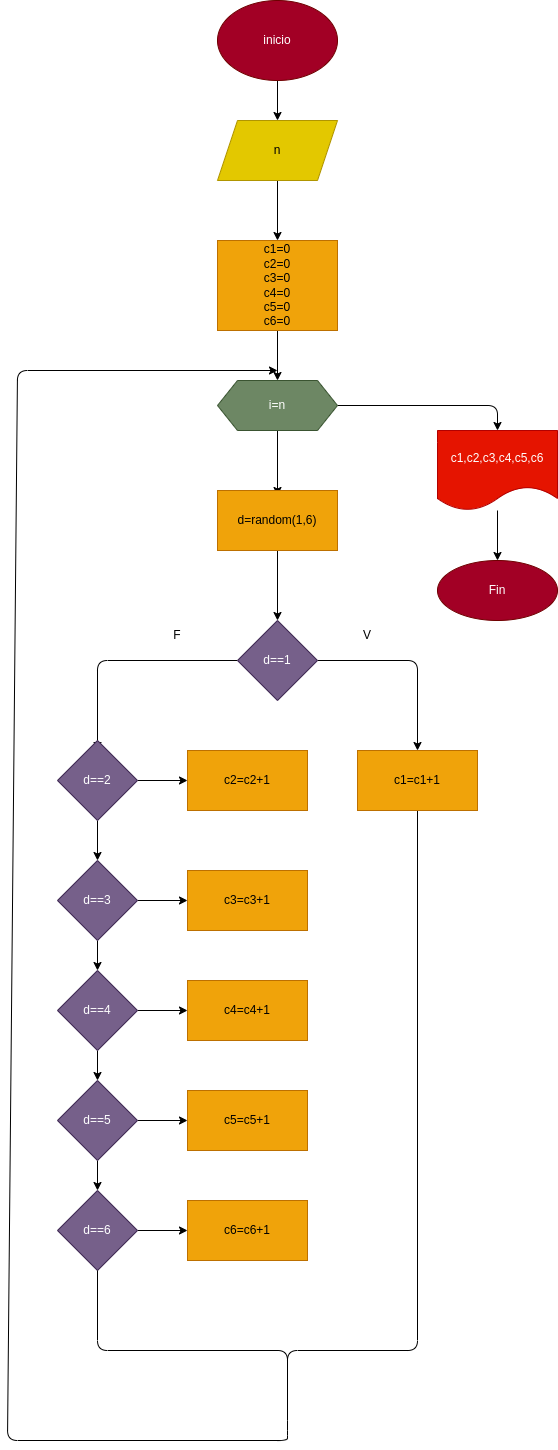

The diagram above was exported from draw.io. Its source (the exported page's mxGraphModel, read from the mxfile embedded in the PNG):
<mxGraphModel dx="752" dy="548" grid="1" gridSize="10" guides="1" tooltips="1" connect="1" arrows="1" fold="1" page="1" pageScale="1" pageWidth="850" pageHeight="1100" math="0" shadow="0">
  <root>
    <mxCell id="0" />
    <mxCell id="1" parent="0" />
    <mxCell id="5" value="" style="edgeStyle=none;html=1;" edge="1" parent="1" source="3" target="4">
      <mxGeometry relative="1" as="geometry" />
    </mxCell>
    <mxCell id="3" value="inicio" style="ellipse;whiteSpace=wrap;html=1;fillColor=#a20025;fontColor=#ffffff;strokeColor=#6F0000;" vertex="1" parent="1">
      <mxGeometry x="240" y="50" width="120" height="80" as="geometry" />
    </mxCell>
    <mxCell id="7" value="" style="edgeStyle=none;html=1;" edge="1" parent="1" source="4" target="6">
      <mxGeometry relative="1" as="geometry" />
    </mxCell>
    <mxCell id="4" value="n" style="shape=parallelogram;perimeter=parallelogramPerimeter;whiteSpace=wrap;html=1;fixedSize=1;fillColor=#e3c800;strokeColor=#B09500;fontColor=#000000;" vertex="1" parent="1">
      <mxGeometry x="240" y="170" width="120" height="60" as="geometry" />
    </mxCell>
    <mxCell id="10" value="" style="edgeStyle=none;html=1;" edge="1" parent="1" source="6" target="9">
      <mxGeometry relative="1" as="geometry" />
    </mxCell>
    <mxCell id="6" value="c1=0&lt;br&gt;c2=0&lt;br&gt;c3=0&lt;br&gt;c4=0&lt;br&gt;c5=0&lt;br&gt;c6=0" style="whiteSpace=wrap;html=1;fillColor=#f0a30a;fontColor=#000000;strokeColor=#BD7000;" vertex="1" parent="1">
      <mxGeometry x="240" y="290" width="120" height="90" as="geometry" />
    </mxCell>
    <mxCell id="13" value="" style="edgeStyle=none;html=1;" edge="1" parent="1" source="9">
      <mxGeometry relative="1" as="geometry">
        <mxPoint x="300" y="545" as="targetPoint" />
      </mxGeometry>
    </mxCell>
    <mxCell id="46" style="edgeStyle=none;html=1;exitX=1;exitY=0.5;exitDx=0;exitDy=0;" edge="1" parent="1" source="9" target="47">
      <mxGeometry relative="1" as="geometry">
        <mxPoint x="520" y="520" as="targetPoint" />
        <Array as="points">
          <mxPoint x="520" y="455" />
        </Array>
      </mxGeometry>
    </mxCell>
    <mxCell id="9" value="i=n" style="shape=hexagon;perimeter=hexagonPerimeter2;whiteSpace=wrap;html=1;fixedSize=1;fillColor=#6d8764;fontColor=#ffffff;strokeColor=#3A5431;" vertex="1" parent="1">
      <mxGeometry x="240" y="430" width="120" height="50" as="geometry" />
    </mxCell>
    <mxCell id="16" value="" style="edgeStyle=none;html=1;" edge="1" parent="1" source="14" target="15">
      <mxGeometry relative="1" as="geometry" />
    </mxCell>
    <mxCell id="14" value="d=random(1,6)" style="rounded=0;whiteSpace=wrap;html=1;fillColor=#f0a30a;fontColor=#000000;strokeColor=#BD7000;" vertex="1" parent="1">
      <mxGeometry x="240" y="540" width="120" height="60" as="geometry" />
    </mxCell>
    <mxCell id="17" style="edgeStyle=none;html=1;exitX=1;exitY=0.5;exitDx=0;exitDy=0;" edge="1" parent="1" source="15" target="18">
      <mxGeometry relative="1" as="geometry">
        <mxPoint x="440" y="770" as="targetPoint" />
        <Array as="points">
          <mxPoint x="440" y="710" />
        </Array>
      </mxGeometry>
    </mxCell>
    <mxCell id="20" style="edgeStyle=none;html=1;exitX=0;exitY=0.5;exitDx=0;exitDy=0;" edge="1" parent="1" source="15">
      <mxGeometry relative="1" as="geometry">
        <mxPoint x="120" y="800" as="targetPoint" />
        <Array as="points">
          <mxPoint x="120" y="710" />
        </Array>
      </mxGeometry>
    </mxCell>
    <mxCell id="15" value="d==1" style="rhombus;whiteSpace=wrap;html=1;rounded=0;fillColor=#76608a;fontColor=#ffffff;strokeColor=#432D57;" vertex="1" parent="1">
      <mxGeometry x="260" y="670" width="80" height="80" as="geometry" />
    </mxCell>
    <mxCell id="19" style="edgeStyle=none;html=1;exitX=0.5;exitY=1;exitDx=0;exitDy=0;" edge="1" parent="1" source="18">
      <mxGeometry relative="1" as="geometry">
        <mxPoint x="300" y="420" as="targetPoint" />
        <Array as="points">
          <mxPoint x="440" y="1400" />
          <mxPoint x="310" y="1400" />
          <mxPoint x="310" y="1480" />
          <mxPoint x="310" y="1490" />
          <mxPoint x="30" y="1490" />
          <mxPoint x="40" y="420" />
        </Array>
      </mxGeometry>
    </mxCell>
    <mxCell id="18" value="c1=c1+1" style="rounded=0;whiteSpace=wrap;html=1;fillColor=#f0a30a;fontColor=#000000;strokeColor=#BD7000;" vertex="1" parent="1">
      <mxGeometry x="380" y="800" width="120" height="60" as="geometry" />
    </mxCell>
    <mxCell id="22" value="F" style="text;html=1;strokeColor=none;fillColor=none;align=center;verticalAlign=middle;whiteSpace=wrap;rounded=0;" vertex="1" parent="1">
      <mxGeometry x="170" y="670" width="60" height="30" as="geometry" />
    </mxCell>
    <mxCell id="23" value="V" style="text;html=1;strokeColor=none;fillColor=none;align=center;verticalAlign=middle;whiteSpace=wrap;rounded=0;" vertex="1" parent="1">
      <mxGeometry x="360" y="670" width="60" height="30" as="geometry" />
    </mxCell>
    <mxCell id="27" value="" style="edgeStyle=none;html=1;" edge="1" parent="1" source="25" target="28">
      <mxGeometry relative="1" as="geometry">
        <mxPoint x="210" y="830" as="targetPoint" />
      </mxGeometry>
    </mxCell>
    <mxCell id="30" value="" style="edgeStyle=none;html=1;" edge="1" parent="1" source="25" target="29">
      <mxGeometry relative="1" as="geometry" />
    </mxCell>
    <mxCell id="25" value="d==2" style="rhombus;whiteSpace=wrap;html=1;fillColor=#76608a;fontColor=#ffffff;strokeColor=#432D57;" vertex="1" parent="1">
      <mxGeometry x="80" y="790" width="80" height="80" as="geometry" />
    </mxCell>
    <mxCell id="28" value="c2=c2+1" style="rounded=0;whiteSpace=wrap;html=1;fillColor=#f0a30a;fontColor=#000000;strokeColor=#BD7000;" vertex="1" parent="1">
      <mxGeometry x="210" y="800" width="120" height="60" as="geometry" />
    </mxCell>
    <mxCell id="32" value="" style="edgeStyle=none;html=1;" edge="1" parent="1" source="29" target="31">
      <mxGeometry relative="1" as="geometry" />
    </mxCell>
    <mxCell id="34" value="" style="edgeStyle=none;html=1;" edge="1" parent="1" source="29" target="33">
      <mxGeometry relative="1" as="geometry" />
    </mxCell>
    <mxCell id="29" value="d==3" style="rhombus;whiteSpace=wrap;html=1;fillColor=#76608a;fontColor=#ffffff;strokeColor=#432D57;" vertex="1" parent="1">
      <mxGeometry x="80" y="910" width="80" height="80" as="geometry" />
    </mxCell>
    <mxCell id="31" value="c3=c3+1" style="whiteSpace=wrap;html=1;fillColor=#f0a30a;fontColor=#000000;strokeColor=#BD7000;" vertex="1" parent="1">
      <mxGeometry x="210" y="920" width="120" height="60" as="geometry" />
    </mxCell>
    <mxCell id="36" value="" style="edgeStyle=none;html=1;" edge="1" parent="1" source="33" target="35">
      <mxGeometry relative="1" as="geometry" />
    </mxCell>
    <mxCell id="38" value="" style="edgeStyle=none;html=1;" edge="1" parent="1" source="33" target="37">
      <mxGeometry relative="1" as="geometry" />
    </mxCell>
    <mxCell id="33" value="d==4" style="rhombus;whiteSpace=wrap;html=1;fillColor=#76608a;fontColor=#ffffff;strokeColor=#432D57;" vertex="1" parent="1">
      <mxGeometry x="80" y="1020" width="80" height="80" as="geometry" />
    </mxCell>
    <mxCell id="35" value="c4=c4+1" style="whiteSpace=wrap;html=1;fillColor=#f0a30a;fontColor=#000000;strokeColor=#BD7000;" vertex="1" parent="1">
      <mxGeometry x="210" y="1030" width="120" height="60" as="geometry" />
    </mxCell>
    <mxCell id="40" value="" style="edgeStyle=none;html=1;" edge="1" parent="1" source="37" target="39">
      <mxGeometry relative="1" as="geometry" />
    </mxCell>
    <mxCell id="42" value="" style="edgeStyle=none;html=1;" edge="1" parent="1" source="37" target="41">
      <mxGeometry relative="1" as="geometry" />
    </mxCell>
    <mxCell id="37" value="d==5" style="rhombus;whiteSpace=wrap;html=1;fillColor=#76608a;fontColor=#ffffff;strokeColor=#432D57;" vertex="1" parent="1">
      <mxGeometry x="80" y="1130" width="80" height="80" as="geometry" />
    </mxCell>
    <mxCell id="39" value="c5=c5+1" style="whiteSpace=wrap;html=1;fillColor=#f0a30a;fontColor=#000000;strokeColor=#BD7000;" vertex="1" parent="1">
      <mxGeometry x="210" y="1140" width="120" height="60" as="geometry" />
    </mxCell>
    <mxCell id="44" value="" style="edgeStyle=none;html=1;" edge="1" parent="1" source="41" target="43">
      <mxGeometry relative="1" as="geometry" />
    </mxCell>
    <mxCell id="41" value="d==6" style="rhombus;whiteSpace=wrap;html=1;fillColor=#76608a;fontColor=#ffffff;strokeColor=#432D57;" vertex="1" parent="1">
      <mxGeometry x="80" y="1240" width="80" height="80" as="geometry" />
    </mxCell>
    <mxCell id="43" value="c6=c6+1" style="whiteSpace=wrap;html=1;fillColor=#f0a30a;fontColor=#000000;strokeColor=#BD7000;" vertex="1" parent="1">
      <mxGeometry x="210" y="1250" width="120" height="60" as="geometry" />
    </mxCell>
    <mxCell id="45" value="" style="endArrow=none;html=1;entryX=0.5;entryY=1;entryDx=0;entryDy=0;" edge="1" parent="1" target="41">
      <mxGeometry width="50" height="50" relative="1" as="geometry">
        <mxPoint x="310" y="1450" as="sourcePoint" />
        <mxPoint x="330" y="1330" as="targetPoint" />
        <Array as="points">
          <mxPoint x="310" y="1400" />
          <mxPoint x="120" y="1400" />
        </Array>
      </mxGeometry>
    </mxCell>
    <mxCell id="49" value="" style="edgeStyle=none;html=1;" edge="1" parent="1" source="47" target="48">
      <mxGeometry relative="1" as="geometry" />
    </mxCell>
    <mxCell id="47" value="c1,c2,c3,c4,c5,c6" style="shape=document;whiteSpace=wrap;html=1;boundedLbl=1;fillColor=#e51400;fontColor=#ffffff;strokeColor=#B20000;" vertex="1" parent="1">
      <mxGeometry x="460" y="480" width="120" height="80" as="geometry" />
    </mxCell>
    <mxCell id="48" value="Fin" style="ellipse;whiteSpace=wrap;html=1;fillColor=#a20025;fontColor=#ffffff;strokeColor=#6F0000;" vertex="1" parent="1">
      <mxGeometry x="460" y="610" width="120" height="60" as="geometry" />
    </mxCell>
  </root>
</mxGraphModel>